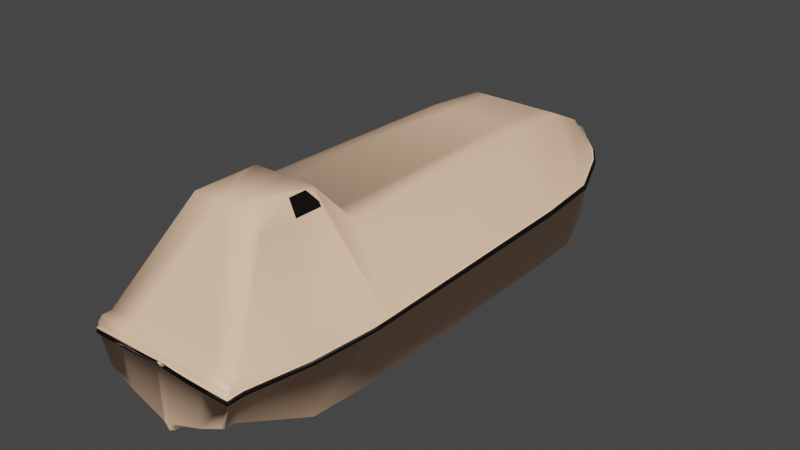 # Source: DropBoat.blend  (saved by Blender 3.4.6; exported with 4.5.12 LTS)
import bpy
from mathutils import Matrix  # noqa: F401  (used for matrix-valued properties, if any)

bpy.ops.wm.read_factory_settings(use_empty=True)
scene = bpy.context.scene
scene.name = 'Scene'

# ---- collections
col_collection = bpy.data.collections.new('Collection'); scene.collection.children.link(col_collection)

# ---- materials (node trees are filled in below, after node groups)
mat_boatcolor = bpy.data.materials.new('BoatColor')
mat_boatcolor.use_transparent_shadow = False
mat_boatbumperrubber = bpy.data.materials.new('BoatBumperRubber')
mat_boatbumperrubber.use_transparent_shadow = False
mat_boatwindow = bpy.data.materials.new('BoatWindow')
mat_boatwindow.use_transparent_shadow = False

# ---- material node trees
mat_boatcolor.use_nodes = True; mat_boatcolor.node_tree.nodes.clear()
_N = mat_boatcolor.node_tree.nodes; _L = mat_boatcolor.node_tree.links
n0 = _N.new('ShaderNodeBsdfPrincipled'); n0.name = 'Principled BSDF'; n0.location = (10, 300)
n0.distribution = 'GGX'
n0.subsurface_method = 'RANDOM_WALK_SKIN'
n0.inputs[0].default_value = (1.0, 0.6395, 0.424, 1.0)
n0.inputs[3].default_value = 1.45
n0.inputs[27].default_value = (0.0, 0.0, 0.0, 1.0)
n0.inputs[28].default_value = 1.0
n1 = _N.new('ShaderNodeOutputMaterial'); n1.name = 'Material Output'; n1.location = (300, 300)
_L.new(n0.outputs[0], n1.inputs[0])
n1.is_active_output = True
mat_boatbumperrubber.use_nodes = True; mat_boatbumperrubber.node_tree.nodes.clear()
_N = mat_boatbumperrubber.node_tree.nodes; _L = mat_boatbumperrubber.node_tree.links
n0 = _N.new('ShaderNodeBsdfPrincipled'); n0.name = 'Principled BSDF'; n0.location = (10, 300)
n0.distribution = 'GGX'
n0.subsurface_method = 'RANDOM_WALK_SKIN'
n0.inputs[0].default_value = (0.0, 0.0, 0.0, 1.0)
n0.inputs[3].default_value = 1.45
n0.inputs[27].default_value = (0.0, 0.0, 0.0, 1.0)
n0.inputs[28].default_value = 1.0
n1 = _N.new('ShaderNodeOutputMaterial'); n1.name = 'Material Output'; n1.location = (300, 300)
_L.new(n0.outputs[0], n1.inputs[0])
n1.is_active_output = True
mat_boatwindow.use_nodes = True; mat_boatwindow.node_tree.nodes.clear()
_N = mat_boatwindow.node_tree.nodes; _L = mat_boatwindow.node_tree.links
n0 = _N.new('ShaderNodeBsdfPrincipled'); n0.name = 'Principled BSDF'; n0.location = (10, 300)
n0.distribution = 'GGX'
n0.subsurface_method = 'RANDOM_WALK_SKIN'
n0.inputs[3].default_value = 1.45
n0.inputs[18].default_value = 1.0
n0.inputs[19].default_value = 0.25
n0.inputs[27].default_value = (0.0, 0.0, 0.0, 1.0)
n0.inputs[28].default_value = 1.0
n1 = _N.new('ShaderNodeOutputMaterial'); n1.name = 'Material Output'; n1.location = (300, 300)
_L.new(n0.outputs[0], n1.inputs[0])
n1.is_active_output = True

# ---- world
world_world = bpy.data.worlds.new('World'); scene.world = world_world
world_world.use_nodes = True; world_world.node_tree.nodes.clear()
_N = world_world.node_tree.nodes; _L = world_world.node_tree.links
n0 = _N.new('ShaderNodeOutputWorld'); n0.name = 'World Output'; n0.location = (300, 300)
n1 = _N.new('ShaderNodeBackground'); n1.name = 'Background'; n1.location = (10, 300)
n1.inputs[0].default_value = (0.05088, 0.05088, 0.05088, 1.0)
_L.new(n1.outputs[0], n0.inputs[0])
n0.is_active_output = True
world_world.color = (0.05088, 0.05088, 0.05088)
world_world.use_sun_shadow = False
world_world.sun_shadow_jitter_overblur = 0.0

# ---- meshes
me_cube_001 = bpy.data.meshes.new('Cube.001')
me_cube_001.from_pydata([(-0.7046, -1.074, -0.6646), (-0.5229, -1.074, 0.5422), (-0.6752, 1.02, -0.6646), (-0.4434, 1.02, 0.5464), (-0.7966, -1.074, -0.119), (-0.7672, 1.02, -0.08936), (-0.6443, 1.596, -0.6646), (-0.4082, 1.596, 0.5083), (-0.7363, 1.596, -0.06817), (-0.4554, 2.08, -0.6476), (-0.3549, 2.037, 0.3006), (-0.5474, 2.067, -0.03849), (-0.3426, 2.142, -0.6406), (-0.2897, 2.202, 0.1852), (-0.4346, 2.238, -0.02461), (-0.7672, 1.02, -0.1458), (-0.7966, -1.074, -0.1607), (-0.7363, 1.596, -0.1263), (-0.5474, 2.068, -0.0977), (-0.4033, -2.403, -0.0343), (-0.4346, 2.232, -0.07757), (-0.338, -2.442, -0.4981), (-0.2371, 2.354, -0.5086), (-0.2234, 2.416, 0.07875), (-0.338, -2.32, -0.53), (-0.5353, -1.797, -0.6846), (-0.299, 2.374, -0.01015), (-0.5353, -1.233, -0.7753), (-0.299, 2.377, -0.06651), (-0.1163, 2.479, -0.06651), (-0.7046, -1.233, -0.6646), (-0.2808, -1.233, 0.7998), (-0.1163, 2.476, -0.01015), (-0.1039, 2.416, 0.07875), (-0.7966, -1.233, -0.119), (-0.1564, 2.249, 0.1852), (-0.2011, 2.037, 0.3006), (-0.7966, -1.233, -0.1607), (-0.7547, -1.797, -0.5738), (-0.2808, -1.797, 0.7998), (-0.2768, 1.596, 0.5083), (-0.5353, -1.074, -0.7753), (-0.7495, -1.797, -0.119), (-0.2767, 1.02, 0.5464), (-0.338, -2.403, -0.53), (-0.7495, -1.797, -0.1607), (-0.5575, -2.32, -0.4193), (-0.6494, -2.32, -0.0343), (-0.4033, -2.442, -0.1607), (-0.4033, -2.442, -0.119), (-0.6494, -2.32, -0.119), (-0.4033, -2.442, -0.07601), (-0.4033, -2.32, -0.0343), (-0.6494, -2.32, -0.1607), (-0.5575, -2.442, -0.3874), (-0.6494, -2.442, -0.07601), (-0.03463, -1.797, 0.7998), (-0.03463, -1.233, 0.7998), (-0.6494, -2.442, -0.119), (-0.1087, 2.354, -0.6193), (-0.236, 2.189, -0.7513), (-0.6494, -2.442, -0.1607), (-0.236, 2.08, -0.7584), (-0.4204, 1.596, -0.7753), (-0.2767, -1.074, 0.5422), (-0.6494, -2.403, -0.0343), (-0.4558, 1.02, -0.7753), (-0.5575, -2.403, -0.4193), (-0.6494, -2.403, -0.1607), (-0.6494, -2.403, -0.119), (0.0, 1.02, -0.898), (0.0, 1.02, 0.5464), (0.0, -1.074, -0.898), (0.0, -1.074, 0.5422), (0.0, 1.596, -0.898), (0.0, 1.596, 0.5083), (0.0, 2.08, -0.881), (0.0, 2.037, 0.3006), (0.0, 2.189, -0.874), (0.0, 2.249, 0.1852), (0.0, 2.354, -0.742), (0.0, 2.416, 0.07875), (0.0, 2.476, -0.01015), (0.0, 2.479, -0.06651), (0.0, -1.233, -0.898), (0.0, -1.233, 0.7998), (0.0, -1.797, -0.8072), (0.0, -1.797, 0.7998), (0.0, -2.32, -0.6527), (0.0, -2.32, -0.0343), (0.0, -2.442, -0.6208), (0.0, -2.442, -0.07601), (0.0, -2.442, -0.119), (0.0, -2.442, -0.1607), (0.0, -2.403, -0.6527), (0.0, -2.403, -0.0343), (-0.812, -1.072, -0.1607), (-0.8319, -1.069, -0.1418), (-0.812, -1.072, -0.119), (-0.8319, -1.069, -0.1378), (-0.8319, -1.228, -0.1378), (-0.8122, -1.231, -0.119), (-0.7824, 1.022, -0.08932), (-0.8024, 1.024, -0.1082), (-0.7511, 1.598, -0.06812), (-0.7715, 1.601, -0.08697), (-0.5618, 2.069, -0.03845), (-0.5826, 2.072, -0.05728), (-0.4483, 2.24, -0.02457), (-0.4698, 2.241, -0.04351), (-0.7824, 1.022, -0.1457), (-0.8024, 1.024, -0.1268), (-0.7511, 1.598, -0.1263), (-0.7715, 1.601, -0.1073), (-0.5826, 2.072, -0.07874), (-0.5618, 2.07, -0.09766), (-0.4698, 2.239, -0.05844), (-0.4484, 2.234, -0.07753), (-0.8122, -1.231, -0.1607), (-0.8319, -1.228, -0.1418), (-0.3121, 2.376, -0.01011), (-0.3343, 2.38, -0.02894), (-0.3343, 2.38, -0.04747), (-0.3122, 2.378, -0.06647), (-0.4385, -2.438, -0.1378), (-0.2936, -2.457, -0.1194), (-0.2936, -2.457, -0.1611), (-0.4385, -2.438, -0.1418), (-0.7652, -1.795, -0.1607), (-0.7848, -1.793, -0.1418), (-0.1516, 2.482, -0.02894), (-0.1286, 2.478, -0.01012), (-0.1516, 2.482, -0.04747), (-0.1287, 2.48, -0.06648), (-0.7848, -1.793, -0.1378), (-0.7652, -1.795, -0.119), (-0.6652, -2.318, -0.1607), (-0.6847, -2.315, -0.1418), (-0.6847, -2.315, -0.1378), (-0.6652, -2.318, -0.119), (-0.6847, -2.438, -0.1418), (-0.6653, -2.457, -0.1609), (-0.6652, -2.457, -0.1192), (-0.6847, -2.438, -0.1378), (-0.03523, -2.438, -0.1418), (0.0, -2.442, -0.1607), (-0.6652, -2.401, -0.1607), (-0.6847, -2.399, -0.1418), (-0.6847, -2.399, -0.1378), (-0.6652, -2.401, -0.119), (-0.03523, 2.482, -0.02894), (-0.007597, 2.477, -0.01013), (-0.007656, 2.48, -0.06649), (-0.03523, 2.482, -0.04748), (0.0, -2.442, -0.119), (-0.03523, -2.438, -0.1378), (-0.3401, -1.249, 0.6787), (-0.3381, -1.797, 0.666), (-0.2889, -1.455, 0.7852), (-0.337, -1.458, 0.6794), (-0.3312, -1.249, 0.6967), (-0.2887, -1.32, 0.7851), (-0.3459, -1.233, 0.664), (-0.3426, -1.474, 0.6649), (-0.2808, -1.471, 0.7998), (-0.3279, -1.233, 0.7015), (-0.2808, -1.312, 0.7998), (-0.04265, -2.442, -0.07601), (-0.03575, -2.403, -0.6397), (-0.04265, -2.32, -0.0343), (-0.04265, -2.442, -0.1607), (-0.003662, -1.233, 0.7998), (-0.02496, 2.189, -0.861), (-0.02496, 2.08, -0.8681), (-0.04447, 1.596, -0.885), (-0.02926, -1.074, 0.5422), (-0.02926, 1.02, 0.5464), (-0.05661, -1.074, -0.885), (-0.02928, 1.596, 0.5083), (-0.02127, 2.037, 0.3006), (-0.01654, 2.249, 0.1852), (-0.01099, 2.416, 0.07875), (-0.0123, 2.476, -0.01015), (-0.0123, 2.479, -0.06651), (-0.05661, -1.233, -0.885), (-0.05661, -1.797, -0.7942), (-0.03575, -2.32, -0.6397), (-0.03575, -2.442, -0.6078), (-0.04265, -2.442, -0.119), (-0.003662, -1.797, 0.7998), (-0.01149, 2.354, -0.729), (-0.0482, 1.02, -0.885), (-0.04265, -2.403, -0.0343), (-0.07788, -2.438, -0.1418), (-0.03105, -2.444, -0.1608), (-0.0204, 2.477, -0.01013), (-0.04753, 2.482, -0.02894), (-0.04753, 2.482, -0.04748), (-0.02046, 2.48, -0.06649), (-0.03105, -2.444, -0.1191), (-0.07788, -2.438, -0.1378), (-0.02, -1.064, -0.9496), (0.00127, -1.064, -0.9626), (-0.003349, 2.489, -0.1311), (0.001273, 2.489, -0.1311), (-0.02, -1.223, -0.9496), (0.00127, -1.223, -0.9626), (-0.02, -1.787, -0.8589), (0.00127, -1.787, -0.8719), (-0.01216, -2.31, -0.7043), (0.001269, -2.31, -0.7173), (-0.01216, -2.432, -0.6724), (0.001269, -2.432, -0.6854), (0.001269, -2.393, -0.7173), (0.001274, 2.365, -0.8066), (0.001273, 2.199, -0.9386), (0.001273, 2.09, -0.9457), (0.001273, 1.606, -0.9626), (0.001272, 1.03, -0.9626), (-0.01658, 2.493, -0.1121), (-0.01196, 2.493, -0.1121), (-0.001603, 2.49, -0.1311), (-0.01216, -2.393, -0.7043), (-0.008102, 2.199, -0.9256), (-0.008102, 2.09, -0.9327), (-0.01543, 1.606, -0.9496), (-0.003044, 2.365, -0.7936), (-0.01684, 1.03, -0.9496), (-0.006412, 2.49, -0.1311)], [], [(4, 1, 3, 5), (66, 2, 6, 63), (43, 3, 1, 64), (1, 4, 34, 162, 165, 31), (20, 18, 115, 117), (63, 6, 9, 62), (5, 3, 7, 8), (4, 5, 102, 98), (113, 105, 107, 114), (8, 7, 10, 11), (82, 83, 152, 153, 150, 151), (14, 13, 23, 26), (62, 9, 12, 60), (11, 10, 13, 14), (60, 12, 22, 59), (6, 17, 18, 9), (9, 18, 20, 12), (2, 15, 17, 6), (0, 16, 15, 2), (122, 121, 130, 132), (176, 43, 64, 175), (174, 63, 62, 173), (191, 66, 63, 174), (12, 20, 28, 22), (148, 147, 140, 143), (172, 60, 59, 190), (138, 137, 147, 148), (37, 30, 38, 45), (16, 0, 30, 37), (64, 1, 31, 57), (45, 38, 46, 53), (192, 19, 51, 167), (56, 39, 47, 52), (31, 165, 166), (171, 57, 56, 189), (175, 64, 57, 171), (57, 31, 166, 164, 39, 56), (173, 62, 60, 172), (19, 65, 55, 51), (10, 36, 35, 13), (2, 66, 41, 0), (188, 167, 51, 49), (39, 157, 42, 50, 47), (169, 52, 19, 192), (50, 42, 135, 139), (49, 51, 55, 58), (197, 196, 150, 153), (21, 48, 61, 54), (22, 28, 29, 59), (68, 67, 54, 61), (53, 68, 146, 136), (26, 23, 33, 32), (65, 69, 58, 55), (47, 50, 69, 65), (67, 44, 21, 54), (111, 103, 105, 113), (53, 46, 67, 68), (46, 24, 44, 67), (13, 35, 33, 23), (38, 25, 24, 46), (52, 47, 65, 19), (30, 27, 25, 38), (76, 74, 217, 216), (90, 187, 211, 212), (134, 129, 137, 138), (0, 41, 27, 30), (7, 40, 36, 10), (86, 88, 210, 208), (3, 43, 40, 7), (189, 56, 52, 169), (187, 170, 48, 21), (177, 191, 227, 201), (180, 79, 81, 181), (152, 83, 204, 221), (45, 53, 136, 128), (182, 181, 81, 82), (178, 75, 77, 179), (179, 77, 79, 180), (176, 71, 75, 178), (184, 177, 201, 205), (168, 186, 209, 222), (15, 16, 96, 110), (8, 11, 106, 104), (116, 109, 121, 122), (11, 14, 108, 106), (16, 37, 118, 96), (14, 26, 120, 108), (42, 34, 101, 135), (182, 82, 151, 195), (61, 48, 126, 141), (188, 49, 125, 199), (68, 61, 141, 146), (69, 50, 139, 149), (26, 32, 131, 120), (183, 29, 133, 198), (127, 124, 143, 140), (5, 8, 104, 102), (100, 119, 129, 134), (28, 20, 117, 123), (29, 28, 123, 133), (193, 200, 124, 127), (18, 17, 112, 115), (34, 4, 98, 101), (17, 15, 110, 112), (49, 58, 142, 125), (97, 99, 103, 111), (114, 107, 109, 116), (58, 69, 149, 142), (37, 45, 128, 118), (170, 93, 145, 194), (93, 92, 154, 155, 144, 145), (101, 98, 99, 100), (98, 102, 103, 99), (105, 103, 102, 104), (107, 105, 104, 106), (106, 108, 109, 107), (113, 114, 115, 112), (114, 116, 117, 115), (111, 113, 112, 110), (97, 111, 110, 96), (96, 118, 119, 97), (121, 109, 108, 120), (116, 122, 123, 117), (129, 119, 118, 128), (135, 101, 100, 134), (137, 129, 128, 136), (139, 135, 134, 138), (125, 142, 143, 124), (127, 140, 141, 126), (193, 127, 126, 194), (147, 137, 136, 146), (149, 139, 138, 148), (122, 132, 133, 123), (140, 147, 146, 141), (142, 149, 148, 143), (195, 151, 150, 196), (78, 76, 216, 215), (120, 131, 130, 121), (199, 125, 124, 200), (99, 97, 119, 100), (157, 163, 162, 34, 42), (164, 163, 157, 39), (161, 160, 156, 159, 158), (159, 156, 162, 163), (158, 159, 163, 164), (156, 160, 165, 162), (161, 158, 164, 166), (160, 161, 166, 165), (154, 199, 200, 155), (132, 197, 198, 133), (131, 195, 196, 130), (144, 193, 194, 145), (48, 170, 194, 126), (144, 155, 200, 193), (187, 168, 222, 211), (92, 188, 199, 154), (32, 182, 195, 131), (41, 177, 184, 27), (66, 191, 177, 41), (43, 176, 178, 40), (36, 179, 180, 35), (40, 178, 179, 36), (32, 33, 181, 182), (59, 29, 183, 190), (35, 180, 181, 33), (27, 184, 185, 25), (90, 93, 170, 187), (87, 189, 169, 89), (25, 185, 186, 24), (44, 168, 187, 21), (24, 186, 168, 44), (132, 130, 196, 197), (89, 169, 192, 95), (92, 91, 167, 188), (80, 78, 215, 214), (73, 175, 171, 85), (85, 171, 189, 87), (95, 192, 167, 91), (186, 185, 207, 209), (94, 90, 212, 213), (183, 198, 228, 203), (71, 176, 175, 73), (209, 210, 213, 222), (222, 213, 212, 211), (207, 208, 210, 209), (205, 206, 208, 207), (226, 203, 204, 214), (227, 218, 202, 201), (201, 202, 206, 205), (219, 220, 221, 228), (204, 203, 228, 221), (216, 224, 223, 215), (215, 223, 226, 214), (218, 227, 225, 217), (217, 225, 224, 216), (173, 172, 223, 224), (70, 72, 202, 218), (198, 197, 219, 228), (197, 153, 220, 219), (190, 183, 203, 226), (72, 84, 206, 202), (84, 86, 208, 206), (153, 152, 221, 220), (74, 70, 218, 217), (172, 190, 226, 223), (185, 184, 205, 207), (83, 80, 214, 204), (191, 174, 225, 227), (174, 173, 224, 225), (88, 94, 213, 210)])
me_cube_001.polygons.foreach_set('use_smooth', [True] * 210)
me_cube_001.polygons.foreach_set('material_index', [0, 0, 0, 0, 0, 0, 0, 0, 1, 0, 1, 0, 0, 0, 0, 0, 0, 0, 0, 1, 0, 0, 0, 0, 1, 0, 1, 0, 0, 0, 0, 0, 0, 0, 0, 0, 0, 0, 0, 0, 0, 0, 0, 0, 0, 0, 1, 0, 0, 0, 0, 0, 0, 0, 0, 1, 0, 0, 0, 0, 0, 0, 0, 0, 1, 0, 0, 0, 0, 0, 0, 0, 0, 1, 0, 0, 0, 0, 0, 0, 0, 0, 0, 1, 0, 0, 0, 0, 0, 0, 0, 0, 0, 0, 0, 1, 0, 1, 0, 0, 1, 0, 0, 0, 0, 1, 1, 0, 0, 0, 0, 1, 1, 1, 1, 1, 1, 1, 1, 1, 1, 1, 1, 1, 1, 1, 1, 1, 1, 1, 1, 1, 1, 1, 1, 1, 0, 1, 1, 1, 0, 0, 2, 1, 1, 1, 1, 1, 1, 1, 1, 1, 0, 1, 0, 0, 0, 0, 0, 0, 0, 0, 0, 0, 0, 0, 0, 0, 0, 0, 0, 1, 0, 0, 0, 0, 0, 0, 0, 0, 0, 0, 0, 0, 0, 0, 0, 0, 0, 1, 0, 0, 0, 0, 0, 0, 0, 1, 1, 0, 0, 0, 1, 0, 0, 0, 0, 0, 0, 0])
_uv = me_cube_001.uv_layers.new(name='UVMap')
_uv.uv.foreach_set('vector', [0.4888, 0.0, 0.625, 0.0, 0.625, 0.25, 0.4888, 0.25, 0.1613, 0.5, 0.125, 0.5, 0.125, 0.5, 0.1613, 0.5, 0.8387, 0.5, 0.875, 0.5, 0.875, 0.75, 0.8387, 0.75, 0.625, 0.0, 0.4888, 0.0, 0.4888, 0.0, 0.6049, 0.0, 0.6104, 0.0, 0.625, 0.0, 0.4795, 0.25, 0.4795, 0.25, 0.4795, 0.25, 0.4795, 0.25, 0.1613, 0.5, 0.125, 0.5, 0.125, 0.5, 0.1613, 0.5, 0.4888, 0.25, 0.625, 0.25, 0.625, 0.25, 0.4888, 0.25, 0.4888, 0.0, 0.4888, 0.25, 0.4888, 0.25, 0.4888, 0.0, 0.4825, 0.25, 0.4858, 0.25, 0.4858, 0.25, 0.4825, 0.25, 0.4888, 0.25, 0.625, 0.25, 0.625, 0.25, 0.4888, 0.25, 0.0, 0.0, 0.0, 0.0, 0.0, 0.0, 0.0, 0.0, 0.0, 0.0, 0.0, 0.0, 0.4888, 0.25, 0.625, 0.25, 0.625, 0.25, 0.4888, 0.25, 0.1613, 0.5, 0.125, 0.5, 0.125, 0.5, 0.1613, 0.5, 0.4888, 0.25, 0.625, 0.25, 0.625, 0.25, 0.4888, 0.25, 0.1613, 0.5, 0.125, 0.5, 0.125, 0.5, 0.1613, 0.5, 0.375, 0.25, 0.4795, 0.25, 0.4795, 0.25, 0.375, 0.25, 0.375, 0.25, 0.4795, 0.25, 0.4795, 0.25, 0.375, 0.25, 0.375, 0.25, 0.4795, 0.25, 0.4795, 0.25, 0.375, 0.25, 0.375, 0.0, 0.4795, 0.0, 0.4795, 0.25, 0.375, 0.25, 0.4826, 0.25, 0.4857, 0.25, 0.4857, 0.2863, 0.4826, 0.2863, 0.7594, 0.5, 0.8387, 0.5, 0.8387, 0.75, 0.7594, 0.75, 0.2406, 0.5, 0.1613, 0.5, 0.1613, 0.5, 0.2406, 0.5, 0.2406, 0.5, 0.1613, 0.5, 0.1613, 0.5, 0.2406, 0.5, 0.375, 0.25, 0.4795, 0.25, 0.4795, 0.25, 0.375, 0.25, 0.4846, 0.0, 0.4837, 0.0, 0.4837, 0.0, 0.4846, 0.0, 0.2406, 0.5, 0.1613, 0.5, 0.1613, 0.5, 0.2406, 0.5, 0.4846, 0.0, 0.4837, 0.0, 0.4837, 0.0, 0.4846, 0.0, 0.4795, 0.0, 0.375, 0.0, 0.375, 0.0, 0.4795, 0.0, 0.4795, 0.0, 0.375, 0.0, 0.375, 0.0, 0.4795, 0.0, 0.8387, 0.75, 0.875, 0.75, 0.875, 0.75, 0.8387, 0.75, 0.4795, 0.0, 0.375, 0.0, 0.375, 0.0, 0.4795, 0.0, 0.7594, 0.75, 0.8387, 0.75, 0.8387, 0.75, 0.7594, 0.75, 0.8387, 0.75, 0.875, 0.75, 0.875, 0.75, 0.8387, 0.75, 0.625, 0.0, 0.6104, 0.0, 0.625, 0.0, 0.7594, 0.75, 0.8387, 0.75, 0.8387, 0.75, 0.7594, 0.75, 0.7594, 0.75, 0.8387, 0.75, 0.8387, 0.75, 0.7594, 0.75, 0.8387, 0.75, 0.875, 0.75, 0.875, 0.75, 0.875, 0.75, 0.875, 0.75, 0.8387, 0.75, 0.2406, 0.5, 0.1613, 0.5, 0.1613, 0.5, 0.2406, 0.5, 0.8387, 0.75, 0.875, 0.75, 0.875, 0.75, 0.8387, 0.75, 0.875, 0.5, 0.8387, 0.5, 0.8387, 0.5, 0.875, 0.5, 0.125, 0.5, 0.1613, 0.5, 0.1613, 0.75, 0.125, 0.75, 0.4888, 0.8844, 0.625, 0.8844, 0.625, 0.9637, 0.4888, 0.9637, 0.625, 0.0, 0.6052, 0.0, 0.4888, 0.0, 0.4888, 0.0, 0.625, 0.0, 0.7594, 0.75, 0.8387, 0.75, 0.8387, 0.75, 0.7594, 0.75, 0.4888, 0.0, 0.4888, 0.0, 0.4888, 0.0, 0.4888, 0.0, 0.4888, 0.9637, 0.625, 0.9637, 0.625, 1.0, 0.4888, 1.0, 0.4826, 0.3656, 0.4857, 0.3656, 0.4857, 0.375, 0.4826, 0.375, 0.375, 0.9637, 0.4795, 0.9637, 0.4795, 1.0, 0.375, 1.0, 0.375, 0.25, 0.4795, 0.25, 0.4795, 0.2863, 0.375, 0.2863, 0.4795, 0.0, 0.375, 0.0, 0.375, 0.0, 0.4795, 0.0, 0.4795, 0.0, 0.4795, 0.0, 0.4795, 0.0, 0.4795, 0.0, 0.4888, 0.25, 0.625, 0.25, 0.625, 0.2863, 0.4888, 0.2863, 0.625, 0.0, 0.4888, 0.0, 0.4888, 0.0, 0.625, 0.0, 0.625, 0.0, 0.4888, 0.0, 0.4888, 0.0, 0.625, 0.0, 0.125, 0.75, 0.1613, 0.75, 0.1613, 0.75, 0.125, 0.75, 0.4826, 0.25, 0.4857, 0.25, 0.4858, 0.25, 0.4825, 0.25, 0.4795, 0.0, 0.375, 0.0, 0.375, 0.0, 0.4795, 0.0, 0.125, 0.75, 0.1613, 0.75, 0.1613, 0.75, 0.125, 0.75, 0.875, 0.5, 0.8387, 0.5, 0.8387, 0.5, 0.875, 0.5, 0.125, 0.75, 0.1613, 0.75, 0.1613, 0.75, 0.125, 0.75, 0.8387, 0.75, 0.875, 0.75, 0.875, 0.75, 0.8387, 0.75, 0.125, 0.75, 0.1613, 0.75, 0.1613, 0.75, 0.125, 0.75, 0.0, 0.0, 0.0, 0.0, 0.0, 0.0, 0.0, 0.0, 0.375, 0.875, 0.375, 0.8844, 0.375, 0.8844, 0.375, 0.875, 0.4846, 0.0, 0.4837, 0.0, 0.4837, 0.0, 0.4846, 0.0, 0.125, 0.75, 0.1613, 0.75, 0.1613, 0.75, 0.125, 0.75, 0.875, 0.5, 0.8387, 0.5, 0.8387, 0.5, 0.875, 0.5, 0.0, 0.0, 0.0, 0.0, 0.0, 0.0, 0.0, 0.0, 0.875, 0.5, 0.8387, 0.5, 0.8387, 0.5, 0.875, 0.5, 0.7594, 0.75, 0.8387, 0.75, 0.8387, 0.75, 0.7594, 0.75, 0.375, 0.8844, 0.4795, 0.8844, 0.4795, 0.9637, 0.375, 0.9637, 0.2406, 0.75, 0.2406, 0.5, 0.2406, 0.5, 0.2406, 0.75, 0.7594, 0.5, 0.75, 0.5, 0.75, 0.5, 0.7594, 0.5, 0.0, 0.0, 0.0, 0.0, 0.0, 0.0, 0.0, 0.0, 0.4795, 0.0, 0.4795, 0.0, 0.4795, 0.0, 0.4795, 0.0, 0.4888, 0.3656, 0.625, 0.3656, 0.625, 0.375, 0.4888, 0.375, 0.7594, 0.5, 0.75, 0.5, 0.75, 0.5, 0.7594, 0.5, 0.7594, 0.5, 0.75, 0.5, 0.75, 0.5, 0.7594, 0.5, 0.7594, 0.5, 0.75, 0.5, 0.75, 0.5, 0.7594, 0.5, 0.2406, 0.75, 0.2406, 0.75, 0.2406, 0.75, 0.2406, 0.75, 0.2406, 0.75, 0.2406, 0.75, 0.2406, 0.75, 0.2406, 0.75, 0.4795, 0.25, 0.4795, 0.0, 0.4795, 0.0, 0.4795, 0.25, 0.4888, 0.25, 0.4888, 0.25, 0.4888, 0.25, 0.4888, 0.25, 0.4828, 0.25, 0.4855, 0.25, 0.4857, 0.25, 0.4826, 0.25, 0.4888, 0.25, 0.4888, 0.25, 0.4888, 0.25, 0.4888, 0.25, 0.4795, 0.0, 0.4795, 0.0, 0.4795, 0.0, 0.4795, 0.0, 0.4888, 0.25, 0.4888, 0.25, 0.4888, 0.25, 0.4888, 0.25, 0.4888, 0.0, 0.4888, 0.0, 0.4888, 0.0, 0.4888, 0.0, 0.4888, 0.3656, 0.4888, 0.375, 0.4888, 0.375, 0.4888, 0.3656, 0.4795, 1.0, 0.4795, 0.9637, 0.4795, 0.9637, 0.4795, 1.019, 0.4888, 0.8844, 0.4888, 0.9637, 0.4888, 0.9637, 0.4888, 0.8844, 0.4795, 0.0, 0.4795, 0.0, 0.4795, 0.0, 0.4795, 0.0, 0.4888, 0.0, 0.4888, 0.0, 0.4888, 0.0, 0.4888, 0.0, 0.4888, 0.25, 0.4888, 0.2863, 0.4888, 0.2863, 0.4888, 0.25, 0.4795, 0.3656, 0.4795, 0.2863, 0.4795, 0.2863, 0.4795, 0.3656, 0.4837, 0.9637, 0.4846, 0.9637, 0.4846, 1.0, 0.4837, 1.0, 0.4888, 0.25, 0.4888, 0.25, 0.4888, 0.25, 0.4888, 0.25, 0.4846, 0.0, 0.4837, 0.0, 0.4837, 0.0, 0.4846, 0.0, 0.4795, 0.25, 0.4795, 0.25, 0.4795, 0.25, 0.4795, 0.25, 0.4795, 0.2863, 0.4795, 0.25, 0.4795, 0.25, 0.4795, 0.2863, 0.4837, 0.8844, 0.4846, 0.8844, 0.4846, 0.9637, 0.4837, 0.9637, 0.4795, 0.25, 0.4795, 0.25, 0.4795, 0.25, 0.4795, 0.25, 0.4888, 0.0, 0.4888, 0.0, 0.4888, 0.0, 0.4888, 0.0, 0.4795, 0.25, 0.4795, 0.25, 0.4795, 0.25, 0.4795, 0.25, 0.4888, 0.9637, 0.4888, 1.0, 0.4888, 1.019, 0.4888, 0.9637, 0.4837, 0.0, 0.4846, 0.0, 0.4857, 0.25, 0.4826, 0.25, 0.4825, 0.25, 0.4858, 0.25, 0.4855, 0.25, 0.4828, 0.25, 0.4888, 0.0, 0.4888, 0.0, 0.4888, 0.0, 0.4888, 0.0, 0.4795, 0.0, 0.4795, 0.0, 0.4795, 0.0, 0.4795, 0.0, 0.4795, 0.8844, 0.4795, 0.875, 0.4795, 0.875, 0.4795, 0.8844, 0.0, 0.0, 0.0, 0.0, 0.0, 0.0, 0.0, 0.0, 0.0, 0.0, 0.0, 0.0, 0.4888, 0.0, 0.4888, 0.0, 0.4846, 0.0, 0.4846, 0.0, 0.4888, 0.0, 0.4888, 0.25, 0.4857, 0.25, 0.4846, 0.0, 0.4858, 0.25, 0.4857, 0.25, 0.4888, 0.25, 0.4888, 0.25, 0.4858, 0.25, 0.4858, 0.25, 0.4888, 0.25, 0.4888, 0.25, 0.4888, 0.25, 0.4888, 0.25, 0.4855, 0.25, 0.4858, 0.25, 0.4825, 0.25, 0.4825, 0.25, 0.4795, 0.25, 0.4795, 0.25, 0.4825, 0.25, 0.4828, 0.25, 0.4795, 0.25, 0.4795, 0.25, 0.4826, 0.25, 0.4825, 0.25, 0.4795, 0.25, 0.4795, 0.25, 0.4837, 0.0, 0.4826, 0.25, 0.4795, 0.25, 0.4795, 0.0, 0.4795, 0.0, 0.4795, 0.0, 0.4837, 0.0, 0.4837, 0.0, 0.4857, 0.25, 0.4855, 0.25, 0.4888, 0.25, 0.4888, 0.25, 0.4828, 0.25, 0.4826, 0.25, 0.4795, 0.25, 0.4795, 0.25, 0.4837, 0.0, 0.4837, 0.0, 0.4795, 0.0, 0.4795, 0.0, 0.4888, 0.0, 0.4888, 0.0, 0.4846, 0.0, 0.4846, 0.0, 0.4837, 0.0, 0.4837, 0.0, 0.4795, 0.0, 0.4795, 0.0, 0.4888, 0.0, 0.4888, 0.0, 0.4846, 0.0, 0.4846, 0.0, 0.4888, 0.9637, 0.4888, 1.019, 0.4846, 1.0, 0.4846, 0.9637, 0.4837, 0.9637, 0.4837, 1.0, 0.4795, 1.019, 0.4795, 0.9637, 0.4837, 0.8844, 0.4837, 0.9637, 0.4795, 0.9637, 0.4795, 0.8844, 0.4837, 0.0, 0.4837, 0.0, 0.4795, 0.0, 0.4795, 0.0, 0.4888, 0.0, 0.4888, 0.0, 0.4846, 0.0, 0.4846, 0.0, 0.4826, 0.25, 0.4826, 0.2863, 0.4795, 0.2863, 0.4795, 0.25, 0.4837, 0.0, 0.4837, 0.0, 0.4795, 0.0, 0.4795, 0.0, 0.4888, 0.0, 0.4888, 0.0, 0.4846, 0.0, 0.4846, 0.0, 0.4888, 0.3656, 0.4888, 0.375, 0.4857, 0.375, 0.4857, 0.3656, 0.0, 0.0, 0.0, 0.0, 0.0, 0.0, 0.0, 0.0, 0.4888, 0.25, 0.4888, 0.2863, 0.4857, 0.2863, 0.4857, 0.25, 0.4888, 0.8844, 0.4888, 0.9637, 0.4846, 0.9637, 0.4846, 0.8844, 0.4846, 0.0, 0.4837, 0.0, 0.4837, 0.0, 0.4846, 0.0, 0.6052, 0.0, 0.605, 0.0, 0.6049, 0.0, 0.4888, 0.0, 0.4888, 0.0, 0.625, 0.0, 0.605, 0.0, 0.6052, 0.0, 0.625, 0.0, 0.6228, 0.0, 0.6097, 0.0, 0.6071, 0.0, 0.6072, 0.0, 0.6228, 0.0, 0.6072, 0.0, 0.6071, 0.0, 0.6049, 0.0, 0.605, 0.0, 0.6228, 0.0, 0.6072, 0.0, 0.605, 0.0, 0.625, 0.0, 0.6071, 0.0, 0.6097, 0.0, 0.6104, 0.0, 0.6049, 0.0, 0.6228, 0.0, 0.6228, 0.0, 0.625, 0.0, 0.625, 0.0, 0.6097, 0.0, 0.6228, 0.0, 0.625, 0.0, 0.6104, 0.0, 0.4888, 0.875, 0.4888, 0.8844, 0.4846, 0.8844, 0.4846, 0.875, 0.4826, 0.2863, 0.4826, 0.3656, 0.4795, 0.3656, 0.4795, 0.2863, 0.4888, 0.2863, 0.4888, 0.3656, 0.4857, 0.3656, 0.4857, 0.2863, 0.4837, 0.875, 0.4837, 0.8844, 0.4795, 0.8844, 0.4795, 0.875, 0.4795, 0.9637, 0.4795, 0.8844, 0.4795, 0.8844, 0.4795, 0.9637, 0.4837, 0.875, 0.4846, 0.875, 0.4846, 0.8844, 0.4837, 0.8844, 0.2406, 0.75, 0.2406, 0.75, 0.2406, 0.75, 0.2406, 0.75, 0.4888, 0.875, 0.4888, 0.8844, 0.4888, 0.8844, 0.4888, 0.875, 0.4888, 0.2863, 0.4888, 0.3656, 0.4888, 0.3656, 0.4888, 0.2863, 0.1613, 0.75, 0.2406, 0.75, 0.2406, 0.75, 0.1613, 0.75, 0.1613, 0.5, 0.2406, 0.5, 0.2406, 0.75, 0.1613, 0.75, 0.8387, 0.5, 0.7594, 0.5, 0.7594, 0.5, 0.8387, 0.5, 0.8387, 0.5, 0.7594, 0.5, 0.7594, 0.5, 0.8387, 0.5, 0.8387, 0.5, 0.7594, 0.5, 0.7594, 0.5, 0.8387, 0.5, 0.4888, 0.2863, 0.625, 0.2863, 0.625, 0.3656, 0.4888, 0.3656, 0.375, 0.2863, 0.4795, 0.2863, 0.4795, 0.3656, 0.375, 0.3656, 0.8387, 0.5, 0.7594, 0.5, 0.7594, 0.5, 0.8387, 0.5, 0.1613, 0.75, 0.2406, 0.75, 0.2406, 0.75, 0.1613, 0.75, 0.375, 0.875, 0.4795, 0.875, 0.4795, 0.8844, 0.375, 0.8844, 0.75, 0.75, 0.7594, 0.75, 0.7594, 0.75, 0.75, 0.75, 0.1613, 0.75, 0.2406, 0.75, 0.2406, 0.75, 0.1613, 0.75, 0.1613, 0.75, 0.2406, 0.75, 0.2406, 0.75, 0.1613, 0.75, 0.1613, 0.75, 0.2406, 0.75, 0.2406, 0.75, 0.1613, 0.75, 0.4826, 0.2863, 0.4857, 0.2863, 0.4857, 0.3656, 0.4826, 0.3656, 0.75, 0.75, 0.7594, 0.75, 0.7594, 0.75, 0.75, 0.75, 0.4888, 0.875, 0.625, 0.875, 0.625, 0.8844, 0.4888, 0.8844, 0.0, 0.0, 0.0, 0.0, 0.0, 0.0, 0.0, 0.0, 0.75, 0.75, 0.7594, 0.75, 0.7594, 0.75, 0.75, 0.75, 0.75, 0.75, 0.7594, 0.75, 0.7594, 0.75, 0.75, 0.75, 0.75, 0.75, 0.7594, 0.75, 0.7594, 0.75, 0.75, 0.75, 0.2406, 0.75, 0.2406, 0.75, 0.2406, 0.75, 0.2406, 0.75, 0.0, 0.0, 0.0, 0.0, 0.0, 0.0, 0.0, 0.0, 0.4795, 0.3656, 0.4795, 0.3656, 0.4795, 0.3656, 0.4795, 0.3656, 0.75, 0.5, 0.7594, 0.5, 0.7594, 0.75, 0.75, 0.75, 0.2406, 0.75, 0.25, 0.75, 0.25, 0.75, 0.2406, 0.75, 0.2406, 0.75, 0.25, 0.75, 0.25, 0.75, 0.2406, 0.75, 0.2406, 0.75, 0.25, 0.75, 0.25, 0.75, 0.2406, 0.75, 0.2406, 0.75, 0.25, 0.75, 0.25, 0.75, 0.2406, 0.75, 0.375, 0.3656, 0.4795, 0.3656, 0.4795, 0.375, 0.375, 0.375, 0.2406, 0.5, 0.25, 0.5, 0.25, 0.75, 0.2406, 0.75, 0.2406, 0.75, 0.25, 0.75, 0.25, 0.75, 0.2406, 0.75, 0.4826, 0.3656, 0.4826, 0.375, 0.4795, 0.375, 0.4795, 0.3656, 0.4795, 0.375, 0.4795, 0.3656, 0.4795, 0.3656, 0.4795, 0.375, 0.25, 0.5, 0.2406, 0.5, 0.2406, 0.5, 0.25, 0.5, 0.25, 0.5, 0.2406, 0.5, 0.2406, 0.5, 0.25, 0.5, 0.25, 0.5, 0.2406, 0.5, 0.2406, 0.5, 0.25, 0.5, 0.25, 0.5, 0.2406, 0.5, 0.2406, 0.5, 0.25, 0.5, 0.2406, 0.5, 0.2406, 0.5, 0.2406, 0.5, 0.2406, 0.5, 0.0, 0.0, 0.0, 0.0, 0.0, 0.0, 0.0, 0.0, 0.4795, 0.3656, 0.4826, 0.3656, 0.4826, 0.3656, 0.4795, 0.3656, 0.4826, 0.3656, 0.4826, 0.375, 0.4826, 0.375, 0.4826, 0.3656, 0.375, 0.3656, 0.4795, 0.3656, 0.4795, 0.3656, 0.375, 0.3656, 0.0, 0.0, 0.0, 0.0, 0.0, 0.0, 0.0, 0.0, 0.0, 0.0, 0.0, 0.0, 0.0, 0.0, 0.0, 0.0, 0.0, 0.0, 0.0, 0.0, 0.0, 0.0, 0.0, 0.0, 0.0, 0.0, 0.0, 0.0, 0.0, 0.0, 0.0, 0.0, 0.2406, 0.5, 0.2406, 0.5, 0.2406, 0.5, 0.2406, 0.5, 0.2406, 0.75, 0.2406, 0.75, 0.2406, 0.75, 0.2406, 0.75, 0.0, 0.0, 0.0, 0.0, 0.0, 0.0, 0.0, 0.0, 0.2406, 0.5, 0.2406, 0.5, 0.2406, 0.5, 0.2406, 0.5, 0.2406, 0.5, 0.2406, 0.5, 0.2406, 0.5, 0.2406, 0.5, 0.0, 0.0, 0.0, 0.0, 0.0, 0.0, 0.0, 0.0])
me_cube_001.materials.append(mat_boatcolor)
me_cube_001.materials.append(mat_boatbumperrubber)
me_cube_001.materials.append(mat_boatwindow)
me_cube_001.update()
me_cube_001.normals_split_custom_set([tuple(v) for v in zip(*[iter([-0.5187, -0.09767, 0.8494, -0.6941, -0.01412, 0.7198, -0.5234, 0.04095, 0.8511, -0.5199, 0.007549, 0.8542, -0.3656, 0.01337, -0.9307, -0.811, 0.03024, -0.5842, -0.8, 0.1817, -0.5718, -0.381, 0.09016, -0.9201, 0.0, 0.03202, 0.9995, -0.5234, 0.04095, 0.8511, -0.6941, -0.01412, 0.7198, 0.0, 0.4858, 0.8741, -0.6941, -0.01412, 0.7198, -0.5187, -0.09767, 0.8494, -0.4949, -0.1096, 0.862, -0.8826, -0.1716, 0.4377, -0.8851, -0.1492, 0.4408, -0.4168, 0.3904, 0.8209, -0.4485, 0.4565, -0.7684, -0.5011, 0.3998, -0.7675, -0.07593, 0.5791, -0.8117, 0.1268, 0.2962, -0.9467, -0.381, 0.09016, -0.9201, -0.8, 0.1817, -0.5718, -0.7224, 0.4643, -0.5124, -0.4516, 0.193, -0.8711, -0.5199, 0.007549, 0.8542, -0.5234, 0.04095, 0.8511, -0.478, 0.2382, 0.8455, -0.4615, 0.06134, 0.885, -0.5187, -0.09767, 0.8494, -0.5199, 0.007549, 0.8542, -0.3455, -0.4191, 0.8396, 0.04137, -0.06195, 0.9972, -0.9697, 0.2292, 0.08487, -0.6866, 0.6091, 0.3968, -0.8919, 0.4449, -0.08139, -0.921, 0.01411, -0.3894, -0.4615, 0.06134, 0.885, -0.478, 0.2382, 0.8455, -0.4647, 0.4772, 0.7459, -0.4334, 0.1805, 0.8829, 0.06637, 0.934, 0.3511, 0.26, 0.9603, 0.1007, 0.2261, 0.9646, 0.1355, 0.08262, 0.9921, 0.09487, 0.09334, 0.9848, 0.1464, 0.5489, 0.5379, 0.6399, -0.3928, 0.2359, 0.8889, -0.4213, 0.5608, 0.7127, -0.3659, 0.7408, 0.5633, -0.3437, 0.3441, 0.8738, -0.4516, 0.193, -0.8711, -0.7224, 0.4643, -0.5124, -0.6528, 0.6025, -0.4591, -0.5323, 0.4809, -0.6967, -0.4334, 0.1805, 0.8829, -0.4647, 0.4772, 0.7459, -0.4213, 0.5608, 0.7127, -0.3928, 0.2359, 0.8889, -0.5323, 0.4809, -0.6967, -0.6528, 0.6025, -0.4591, -0.577, 0.7754, -0.2564, -0.3488, 0.8597, -0.3731, -0.8, 0.1817, -0.5718, -0.5879, 0.1651, -0.7919, -0.5011, 0.3998, -0.7675, -0.7224, 0.4643, -0.5124, -0.7224, 0.4643, -0.5124, -0.5011, 0.3998, -0.7675, -0.4485, 0.4565, -0.7684, -0.6528, 0.6025, -0.4591, -0.811, 0.03024, -0.5842, -0.6401, 0.03575, -0.7675, -0.5879, 0.1651, -0.7919, -0.8, 0.1817, -0.5718, -0.8255, 0.007485, -0.5644, -0.6409, 0.006865, -0.7676, -0.6401, 0.03575, -0.7675, -0.811, 0.03024, -0.5842, -0.6232, 0.7799, 0.058, -0.246, 0.9024, 0.3539, -0.2976, 0.9525, 0.06427, -0.5022, 0.8357, -0.2224, 0.0, 0.03202, 0.9995, 0.0, 0.03202, 0.9995, 0.0, 0.4858, 0.8741, 0.0, 0.4858, 0.8741, -0.6797, 0.04284, -0.7322, -0.381, 0.09016, -0.9201, -0.4516, 0.193, -0.8711, -0.7523, 0.05987, -0.6561, -0.631, 0.005637, -0.7757, -0.3656, 0.01337, -0.9307, -0.381, 0.09016, -0.9201, -0.6797, 0.04284, -0.7322, -0.6528, 0.6025, -0.4591, -0.4485, 0.4565, -0.7684, -0.3539, 0.4798, -0.8029, -0.577, 0.7754, -0.2564, -0.9987, -0.0002533, -0.05134, -0.8303, -0.4338, -0.3499, -0.7796, -0.5649, 0.2704, -0.9555, -0.09646, 0.2788, -0.8313, 0.2346, -0.5038, -0.5323, 0.4809, -0.6967, -0.3488, 0.8597, -0.3731, -0.7776, 0.5555, -0.2946, -0.9947, -0.09867, -0.02881, -0.7954, -0.5003, -0.3422, -0.8303, -0.4338, -0.3499, -0.9987, -0.0002533, -0.05134, -0.6474, -0.00171, -0.7621, -0.8212, -0.03703, -0.5694, -0.8243, -0.2148, -0.5238, -0.6465, -0.09758, -0.7567, -0.6409, 0.006865, -0.7676, -0.8255, 0.007485, -0.5644, -0.8212, -0.03703, -0.5694, -0.6474, -0.00171, -0.7621, 0.0, 0.4858, 0.8741, -0.6941, -0.01412, 0.7198, -0.4168, 0.3904, 0.8209, 0.0, 0.4866, 0.8736, -0.6465, -0.09758, -0.7567, -0.8243, -0.2148, -0.5238, -0.769, -0.2021, -0.6064, -0.6339, -0.09837, -0.7672, 0.0, -0.3966, 0.918, 0.0, -0.3966, 0.918, 0.0, -0.9296, 0.3686, 0.0, -0.9296, 0.3686, 0.0, -0.4843, 0.8749, -0.4444, -0.3938, 0.8046, -0.7377, -0.2406, 0.6308, 0.0, -0.4843, 0.8749, -0.4168, 0.3904, 0.8209, -0.8851, -0.1492, 0.4408, -0.5202, 0.008449, 0.854, 0.0, 0.4866, 0.8736, 0.0, 0.4866, 0.8736, 0.0, -0.4843, 0.8749, 0.0, -0.4843, 0.8749, 0.0, 0.4858, 0.8741, 0.0, 0.4858, 0.8741, 0.0, 0.4866, 0.8736, 0.0, 0.4866, 0.8736, 0.0, 0.4866, 0.8736, -0.4168, 0.3904, 0.8209, -0.5202, 0.008449, 0.854, -0.5348, -0.0119, 0.8449, -0.4444, -0.3938, 0.8046, 0.0, -0.4843, 0.8749, -0.7523, 0.05987, -0.6561, -0.4516, 0.193, -0.8711, -0.5323, 0.4809, -0.6967, -0.8313, 0.2346, -0.5038, 0.0, -0.3966, 0.918, -0.6278, -0.3087, 0.7145, -0.6328, -0.7198, 0.2855, 0.0, -0.9296, 0.3686, -0.4647, 0.4772, 0.7459, -0.02448, 0.4703, 0.8822, -0.04677, 0.5115, 0.858, -0.4213, 0.5608, 0.7127, -0.811, 0.03024, -0.5842, -0.3656, 0.01337, -0.9307, -0.3826, 0.004576, -0.9239, -0.8255, 0.007485, -0.5644, 2.738e-08, -0.715, 0.6992, 0.0, -0.9296, 0.3686, 0.0, -0.9296, 0.3686, 0.0001991, -0.7125, 0.7017, -0.4444, -0.3938, 0.8046, -0.8997, -0.05505, 0.4329, -0.5073, -0.03615, 0.861, -0.6359, -0.02908, 0.7713, -0.7377, -0.2406, 0.6308, 0.0, -0.4843, 0.8749, 0.0, -0.4843, 0.8749, 0.0, -0.3966, 0.918, 0.0, -0.3966, 0.918, -0.6359, -0.02908, 0.7713, -0.5073, -0.03615, 0.861, -0.2715, -0.4703, 0.8397, 0.06696, -0.09031, 0.9937, 0.0001991, -0.7125, 0.7017, 0.0, -0.9296, 0.3686, -0.6328, -0.7198, 0.2855, -0.3015, -0.3085, 0.9022, -0.0357, 0.9985, 0.04057, 0.08709, 0.9883, 0.125, 0.09334, 0.9848, 0.1464, 0.08262, 0.9921, 0.09487, -0.1877, -0.8865, -0.423, -0.0002022, -0.7017, -0.7125, -0.2576, -0.2432, -0.9352, -0.5414, -0.7561, -0.3677, -0.577, 0.7754, -0.2564, -0.3539, 0.4798, -0.8029, -0.1353, 0.5688, -0.8112, -0.3488, 0.8597, -0.3731, -0.5704, -0.0429, -0.8202, -0.7003, -0.2299, -0.6758, -0.5414, -0.7561, -0.3677, -0.2576, -0.2432, -0.9352, -0.6339, -0.09837, -0.7672, -0.5704, -0.0429, -0.8202, -0.3422, 0.4208, -0.8402, 0.06058, -0.09051, -0.9941, -0.3437, 0.3441, 0.8738, -0.3659, 0.7408, 0.5633, -0.0966, 0.7374, 0.6685, -0.08001, 0.4481, 0.8904, -0.6278, -0.3087, 0.7145, -0.707, -0.0007375, 0.7072, -0.3015, -0.3085, 0.9022, -0.6328, -0.7198, 0.2855, -0.7377, -0.2406, 0.6308, -0.6359, -0.02908, 0.7713, -0.707, -0.0007375, 0.7072, -0.6278, -0.3087, 0.7145, -0.7003, -0.2299, -0.6758, -0.3731, -0.3124, -0.8736, -0.1877, -0.8865, -0.423, -0.5414, -0.7561, -0.3677, -0.9976, 0.04324, 0.05494, -0.8033, 0.4661, 0.3707, -0.6866, 0.6091, 0.3968, -0.9697, 0.2292, 0.08487, -0.6339, -0.09837, -0.7672, -0.769, -0.2021, -0.6064, -0.7003, -0.2299, -0.6758, -0.5704, -0.0429, -0.8202, -0.769, -0.2021, -0.6064, -0.3672, -0.1828, -0.912, -0.3731, -0.3124, -0.8736, -0.7003, -0.2299, -0.6758, -0.4213, 0.5608, 0.7127, -0.04677, 0.5115, 0.858, -0.0966, 0.7374, 0.6685, -0.3659, 0.7408, 0.5633, -0.8243, -0.2148, -0.5238, -0.3591, -0.2522, -0.8986, -0.3672, -0.1828, -0.912, -0.769, -0.2021, -0.6064, 0.0, -0.4843, 0.8749, -0.7377, -0.2406, 0.6308, -0.6278, -0.3087, 0.7145, 0.0, -0.3966, 0.918, -0.8212, -0.03703, -0.5694, -0.374, -0.06887, -0.9249, -0.3591, -0.2522, -0.8986, -0.8243, -0.2148, -0.5238, 0.9998, -0.0009567, 0.01955, 0.9998, -0.0003145, 0.01964, 0.4239, 0.01845, -0.9055, 0.3585, 0.04886, -0.9322, 0.1765, -0.9793, -0.09859, -0.2198, -0.9254, -0.3088, -0.5624, -0.7342, -0.3803, 0.4525, -0.7095, -0.5403, -0.9893, -0.1331, -0.05952, -0.7645, -0.5408, -0.3509, -0.7954, -0.5003, -0.3422, -0.9947, -0.09867, -0.02881, -0.8255, 0.007485, -0.5644, -0.3826, 0.004576, -0.9239, -0.374, -0.06887, -0.9249, -0.8212, -0.03703, -0.5694, -0.478, 0.2382, 0.8455, 0.0, 0.2505, 0.9681, -0.02448, 0.4703, 0.8822, -0.4647, 0.4772, 0.7459, 0.9998, 0.004994, 0.02042, 0.9998, 0.002407, 0.02001, 0.4676, -0.1441, -0.8721, 0.4694, -0.1924, -0.8618, -0.5234, 0.04095, 0.8511, 0.0, 0.03202, 0.9995, 0.0, 0.2505, 0.9681, -0.478, 0.2382, 0.8455, 0.0, -0.4843, 0.8749, 0.0, -0.4843, 0.8749, 0.0, -0.4843, 0.8749, 0.0, -0.4843, 0.8749, -0.2198, -0.9254, -0.3088, 0.0, -0.6992, -0.715, -0.0002022, -0.7017, -0.7125, -0.1877, -0.8865, -0.423, -0.6063, 0.001994, -0.7952, -0.631, 0.005637, -0.7757, -0.7593, 0.002006, -0.6508, -0.7304, 0.0007937, -0.683, 0.0, 0.5078, 0.8615, 0.0, 0.5078, 0.8615, 0.0, 0.6971, 0.7169, 0.0, 0.6971, 0.7169, 0.2261, 0.9646, 0.1355, 0.26, 0.9603, 0.1007, 0.6799, 0.7287, -0.08168, 0.1031, 0.966, -0.2372, -0.6465, -0.09758, -0.7567, -0.6339, -0.09837, -0.7672, 0.06058, -0.09051, -0.9941, 0.03517, -0.1198, -0.9922, 5.784e-09, 0.4593, 0.8883, 0.0, 0.6971, 0.7169, 0.0, 0.6971, 0.7169, 0.06637, 0.934, 0.3511, 0.0, 0.2505, 0.9681, 0.0, 0.2505, 0.9681, 0.0, 0.4526, 0.8917, 0.0, 0.4526, 0.8917, 0.0, 0.4526, 0.8917, 0.0, 0.4526, 0.8917, 0.0, 0.5078, 0.8615, 0.0, 0.5078, 0.8615, 0.0, 0.03202, 0.9995, 0.0, 0.03202, 0.9995, 0.0, 0.2505, 0.9681, 0.0, 0.2505, 0.9681, -0.6039, -0.06613, -0.7943, -0.6063, 0.001994, -0.7952, -0.7304, 0.0007937, -0.683, -0.7096, -0.05472, -0.7024, -0.7217, -0.2552, -0.6435, -0.658, -0.129, -0.7419, -0.8098, -0.102, -0.5777, -0.7968, -0.2173, -0.5638, -0.6401, 0.03575, -0.7675, -0.6409, 0.006865, -0.7676, -0.3355, 0.4182, -0.8441, 0.04008, -0.02346, -0.9989, -0.4615, 0.06134, 0.885, -0.4334, 0.1805, 0.8829, -0.4912, -0.2754, 0.8263, 0.02273, -0.009115, 0.9997, -0.7383, 0.6735, 0.0354, -0.3813, 0.8447, 0.3756, -0.246, 0.9024, 0.3539, -0.6232, 0.7799, 0.058, -0.4334, 0.1805, 0.8829, -0.3928, 0.2359, 0.8889, -0.5548, -0.1888, 0.8103, -0.4912, -0.2754, 0.8263, -0.6409, 0.006865, -0.7676, -0.6474, -0.00171, -0.7621, -0.352, 0.4023, -0.8452, -0.3355, 0.4182, -0.8441, -0.3928, 0.2359, 0.8889, -0.3437, 0.3441, 0.8738, -0.5976, -0.03636, 0.8009, -0.5548, -0.1888, 0.8103, -0.5073, -0.03615, 0.861, -0.4949, -0.1096, 0.862, -0.313, -0.4339, 0.8448, -0.2715, -0.4703, 0.8397, 5.784e-09, 0.4593, 0.8883, 0.06637, 0.934, 0.3511, 0.5489, 0.5379, 0.6399, 0.6714, 0.4017, 0.6228, -0.2576, -0.2432, -0.9352, -0.0002022, -0.7017, -0.7125, 0.9159, 0.3587, 0.1803, -0.61, -0.7734, -0.1725, 2.738e-08, -0.715, 0.6992, 0.0001991, -0.7125, 0.7017, -0.9248, 0.336, -0.1785, 0.915, 0.2891, -0.2812, -0.5704, -0.0429, -0.8202, -0.2576, -0.2432, -0.9352, -0.61, -0.7734, -0.1725, -0.3422, 0.4208, -0.8402, -0.707, -0.0007375, 0.7072, -0.6359, -0.02908, 0.7713, 0.06696, -0.09031, 0.9937, 0.04367, -0.05905, 0.9973, -0.3437, 0.3441, 0.8738, -0.08001, 0.4481, 0.8904, -0.6166, 0.2935, 0.7306, -0.5976, -0.03636, 0.8009, -0.7253, 0.03093, -0.6878, -0.1353, 0.5688, -0.8112, 0.5673, 0.5481, -0.6146, 0.3965, -0.5664, -0.7225, -0.1447, -0.7711, 0.62, -0.3264, -0.8732, -0.3618, -0.9555, -0.09646, 0.2788, -0.7796, -0.5649, 0.2704, -0.5199, 0.007549, 0.8542, -0.4615, 0.06134, 0.885, 0.02273, -0.009115, 0.9997, -0.3455, -0.4191, 0.8396, -0.9974, -0.04018, -0.05982, -0.8064, -0.4737, -0.3539, -0.7645, -0.5408, -0.3509, -0.9893, -0.1331, -0.05952, -0.3539, 0.4798, -0.8029, -0.4485, 0.4565, -0.7684, 0.1268, 0.2962, -0.9467, 0.2191, 0.378, -0.8995, -0.1353, 0.5688, -0.8112, -0.3539, 0.4798, -0.8029, 0.2191, 0.378, -0.8995, 0.5673, 0.5481, -0.6146, -0.256, -0.9414, 0.2198, -0.2925, -0.9112, -0.2902, -0.3264, -0.8732, -0.3618, -0.1447, -0.7711, 0.62, -0.5011, 0.3998, -0.7675, -0.5879, 0.1651, -0.7919, -0.204, 0.5049, -0.8387, -0.07593, 0.5791, -0.8117, -0.4949, -0.1096, 0.862, -0.5187, -0.09767, 0.8494, 0.04137, -0.06195, 0.9972, -0.313, -0.4339, 0.8448, -0.5879, 0.1651, -0.7919, -0.6401, 0.03575, -0.7675, 0.04008, -0.02346, -0.9989, -0.204, 0.5049, -0.8387, 0.0001991, -0.7125, 0.7017, -0.3015, -0.3085, 0.9022, -0.6595, -0.6868, 0.3055, -0.9248, 0.336, -0.1785, -0.9986, 0.008891, 0.05279, -0.8198, 0.4462, 0.3591, -0.8033, 0.4661, 0.3707, -0.9976, 0.04324, 0.05494, -0.921, 0.01411, -0.3894, -0.8919, 0.4449, -0.08139, -0.3813, 0.8447, 0.3756, -0.7383, 0.6735, 0.0354, -0.3015, -0.3085, 0.9022, -0.707, -0.0007375, 0.7072, 0.04367, -0.05905, 0.9973, -0.6595, -0.6868, 0.3055, -0.6474, -0.00171, -0.7621, -0.6465, -0.09758, -0.7567, 0.03517, -0.1198, -0.9922, -0.352, 0.4023, -0.8452, 0.0, -0.6992, -0.715, -0.05842, -0.8901, -0.4519, 0.9442, -0.2541, -0.2095, 0.899, 0.3128, 0.3066, -0.05842, -0.8901, -0.4519, -0.05738, -0.8942, 0.4439, 0.8913, -0.07638, 0.4469, 0.1127, -0.9614, -0.2509, 0.106, -0.9624, 0.2502, 0.9442, -0.2541, -0.2095, -0.313, -0.4339, 0.8448, 0.04137, -0.06195, 0.9972, -0.8198, 0.4462, 0.3591, -0.9974, -0.04018, -0.05982, 0.04137, -0.06195, 0.9972, -0.3455, -0.4191, 0.8396, -0.8033, 0.4661, 0.3707, -0.8198, 0.4462, 0.3591, -0.6866, 0.6091, 0.3968, -0.8033, 0.4661, 0.3707, -0.3455, -0.4191, 0.8396, 0.02273, -0.009115, 0.9997, -0.8919, 0.4449, -0.08139, -0.6866, 0.6091, 0.3968, 0.02273, -0.009115, 0.9997, -0.4912, -0.2754, 0.8263, -0.4912, -0.2754, 0.8263, -0.5548, -0.1888, 0.8103, -0.3813, 0.8447, 0.3756, -0.8919, 0.4449, -0.08139, -0.9697, 0.2292, 0.08487, -0.921, 0.01411, -0.3894, -0.07593, 0.5791, -0.8117, -0.204, 0.5049, -0.8387, -0.921, 0.01411, -0.3894, -0.7383, 0.6735, 0.0354, 0.1268, 0.2962, -0.9467, -0.07593, 0.5791, -0.8117, -0.9976, 0.04324, 0.05494, -0.9697, 0.2292, 0.08487, -0.204, 0.5049, -0.8387, 0.04008, -0.02346, -0.9989, -0.9986, 0.008891, 0.05279, -0.9976, 0.04324, 0.05494, 0.04008, -0.02346, -0.9989, -0.3355, 0.4182, -0.8441, -0.3355, 0.4182, -0.8441, -0.352, 0.4023, -0.8452, -0.8064, -0.4737, -0.3539, -0.9986, 0.008891, 0.05279, -0.246, 0.9024, 0.3539, -0.3813, 0.8447, 0.3756, -0.5548, -0.1888, 0.8103, -0.5976, -0.03636, 0.8009, -0.7383, 0.6735, 0.0354, -0.6232, 0.7799, 0.058, 0.2191, 0.378, -0.8995, 0.1268, 0.2962, -0.9467, -0.7645, -0.5408, -0.3509, -0.8064, -0.4737, -0.3539, -0.352, 0.4023, -0.8452, 0.03517, -0.1198, -0.9922, -0.2715, -0.4703, 0.8397, -0.313, -0.4339, 0.8448, -0.9974, -0.04018, -0.05982, -0.9893, -0.1331, -0.05952, -0.7954, -0.5003, -0.3422, -0.7645, -0.5408, -0.3509, 0.03517, -0.1198, -0.9922, 0.06058, -0.09051, -0.9941, 0.06696, -0.09031, 0.9937, -0.2715, -0.4703, 0.8397, -0.9893, -0.1331, -0.05952, -0.9947, -0.09867, -0.02881, -0.9248, 0.336, -0.1785, -0.6595, -0.6868, 0.3055, -0.9555, -0.09646, 0.2788, -0.3264, -0.8732, -0.3618, -0.1447, -0.7711, 0.62, -0.7796, -0.5649, 0.2704, -0.61, -0.7734, -0.1725, 0.9159, 0.3587, 0.1803, -0.256, -0.9414, 0.2198, -0.1447, -0.7711, 0.62, 0.9159, 0.3587, 0.1803, 0.899, 0.3128, 0.3066, -0.8303, -0.4338, -0.3499, -0.7954, -0.5003, -0.3422, 0.06058, -0.09051, -0.9941, -0.3422, 0.4208, -0.8402, 0.04367, -0.05905, 0.9973, 0.06696, -0.09031, 0.9937, -0.9947, -0.09867, -0.02881, -0.9987, -0.0002533, -0.05134, -0.6232, 0.7799, 0.058, -0.5022, 0.8357, -0.2224, 0.5673, 0.5481, -0.6146, 0.2191, 0.378, -0.8995, -0.7796, -0.5649, 0.2704, -0.8303, -0.4338, -0.3499, -0.3422, 0.4208, -0.8402, -0.61, -0.7734, -0.1725, -0.6595, -0.6868, 0.3055, 0.04367, -0.05905, 0.9973, -0.9987, -0.0002533, -0.05134, -0.9555, -0.09646, 0.2788, 0.6714, 0.4017, 0.6228, 0.5489, 0.5379, 0.6399, 0.09334, 0.9848, 0.1464, 0.08709, 0.9883, 0.125, 0.9998, -0.00833, 0.0184, 0.9998, -0.0009567, 0.01955, 0.3585, 0.04886, -0.9322, 0.2453, 0.2863, -0.9262, -0.5976, -0.03636, 0.8009, -0.6166, 0.2935, 0.7306, -0.2976, 0.9525, 0.06427, -0.246, 0.9024, 0.3539, 0.915, 0.2891, -0.2812, -0.9248, 0.336, -0.1785, -0.3264, -0.8732, -0.3618, -0.2925, -0.9112, -0.2902, -0.8198, 0.4462, 0.3591, -0.9986, 0.008891, 0.05279, -0.8064, -0.4737, -0.3539, -0.9974, -0.04018, -0.05982, -0.8997, -0.05505, 0.4329, -0.8973, -0.03263, 0.4402, -0.8826, -0.1716, 0.4377, -0.4949, -0.1096, 0.862, -0.5073, -0.03615, 0.861, -0.5348, -0.0119, 0.8449, -0.8973, -0.03263, 0.4402, -0.8997, -0.05505, 0.4329, -0.4444, -0.3938, 0.8046, -0.8912, 0.01153, 0.4535, -0.8987, 0.02847, 0.4376, -0.914, 0.01693, 0.4053, -0.9168, -0.03223, 0.3981, -0.8966, -0.02766, 0.442, -0.9168, -0.03223, 0.3981, -0.914, 0.01693, 0.4053, -0.8826, -0.1716, 0.4377, -0.8973, -0.03263, 0.4402, -0.8966, -0.02766, 0.442, -0.9168, -0.03223, 0.3981, -0.8973, -0.03263, 0.4402, -0.5348, -0.0119, 0.8449, -0.914, 0.01693, 0.4053, -0.8987, 0.02847, 0.4376, -0.8851, -0.1492, 0.4408, -0.8826, -0.1716, 0.4377, -0.8912, 0.01153, 0.4535, -0.8966, -0.02766, 0.442, -0.5348, -0.0119, 0.8449, -0.5202, 0.008449, 0.854, -0.8987, 0.02847, 0.4376, -0.8912, 0.01153, 0.4535, -0.5202, 0.008449, 0.854, -0.8851, -0.1492, 0.4408, 0.8913, -0.07638, 0.4469, 0.915, 0.2891, -0.2812, -0.2925, -0.9112, -0.2902, 0.1127, -0.9614, -0.2509, -0.5022, 0.8357, -0.2224, -0.0357, 0.9985, 0.04057, 0.3965, -0.5664, -0.7225, 0.5673, 0.5481, -0.6146, -0.6166, 0.2935, 0.7306, 0.6714, 0.4017, 0.6228, 0.08709, 0.9883, 0.125, -0.2976, 0.9525, 0.06427, 0.106, -0.9624, 0.2502, -0.256, -0.9414, 0.2198, 0.899, 0.3128, 0.3066, 0.9442, -0.2541, -0.2095, -0.0002022, -0.7017, -0.7125, 0.0, -0.6992, -0.715, 0.899, 0.3128, 0.3066, 0.9159, 0.3587, 0.1803, 0.106, -0.9624, 0.2502, 0.1127, -0.9614, -0.2509, -0.2925, -0.9112, -0.2902, -0.256, -0.9414, 0.2198, -0.2198, -0.9254, -0.3088, -0.7217, -0.2552, -0.6435, -0.7968, -0.2173, -0.5638, -0.5624, -0.7342, -0.3803, -0.05738, -0.8942, 0.4439, 2.738e-08, -0.715, 0.6992, 0.915, 0.2891, -0.2812, 0.8913, -0.07638, 0.4469, -0.08001, 0.4481, 0.8904, 5.784e-09, 0.4593, 0.8883, 0.6714, 0.4017, 0.6228, -0.6166, 0.2935, 0.7306, -0.3826, 0.004576, -0.9239, -0.6063, 0.001994, -0.7952, -0.6039, -0.06613, -0.7943, -0.374, -0.06887, -0.9249, -0.3656, 0.01337, -0.9307, -0.631, 0.005637, -0.7757, -0.6063, 0.001994, -0.7952, -0.3826, 0.004576, -0.9239, 0.0, 0.03202, 0.9995, 0.0, 0.03202, 0.9995, 0.0, 0.2505, 0.9681, 0.0, 0.2505, 0.9681, -0.02448, 0.4703, 0.8822, 0.0, 0.4526, 0.8917, 0.0, 0.5078, 0.8615, -0.04677, 0.5115, 0.858, 0.0, 0.2505, 0.9681, 0.0, 0.2505, 0.9681, 0.0, 0.4526, 0.8917, -0.02448, 0.4703, 0.8822, -0.08001, 0.4481, 0.8904, -0.0966, 0.7374, 0.6685, 0.0, 0.6971, 0.7169, 5.784e-09, 0.4593, 0.8883, -0.3488, 0.8597, -0.3731, -0.1353, 0.5688, -0.8112, -0.7253, 0.03093, -0.6878, -0.7776, 0.5555, -0.2946, -0.04677, 0.5115, 0.858, 0.0, 0.5078, 0.8615, 0.0, 0.6971, 0.7169, -0.0966, 0.7374, 0.6685, -0.374, -0.06887, -0.9249, -0.6039, -0.06613, -0.7943, -0.6148, -0.1972, -0.7636, -0.3591, -0.2522, -0.8986, 0.1765, -0.9793, -0.09859, -0.05842, -0.8901, -0.4519, 0.0, -0.6992, -0.715, -0.2198, -0.9254, -0.3088, 0.0, -0.4843, 0.8749, 0.0, -0.4843, 0.8749, 0.0, -0.4843, 0.8749, 0.0, -0.4843, 0.8749, -0.3591, -0.2522, -0.8986, -0.6148, -0.1972, -0.7636, -0.658, -0.129, -0.7419, -0.3672, -0.1828, -0.912, -0.3731, -0.3124, -0.8736, -0.7217, -0.2552, -0.6435, -0.2198, -0.9254, -0.3088, -0.1877, -0.8865, -0.423, -0.3672, -0.1828, -0.912, -0.658, -0.129, -0.7419, -0.7217, -0.2552, -0.6435, -0.3731, -0.3124, -0.8736, -0.5022, 0.8357, -0.2224, -0.2976, 0.9525, 0.06427, 0.08709, 0.9883, 0.125, -0.0357, 0.9985, 0.04057, 0.0, -0.4843, 0.8749, 0.0, -0.4843, 0.8749, 0.0, -0.3966, 0.918, 0.0, -0.3966, 0.918, -0.05738, -0.8942, 0.4439, 0.0, -0.9296, 0.3686, 0.0, -0.9296, 0.3686, 2.738e-08, -0.715, 0.6992, 0.9989, -0.04591, 0.01252, 0.9998, -0.00833, 0.0184, 0.2453, 0.2863, -0.9262, 0.3288, 0.7015, -0.6322, 0.0, 0.4858, 0.8741, 0.0, 0.4858, 0.8741, 0.0, 0.4866, 0.8736, 0.0, 0.4866, 0.8736, 0.0, 0.4866, 0.8736, 0.0, 0.4866, 0.8736, 0.0, -0.4843, 0.8749, 0.0, -0.4843, 0.8749, 0.0, -0.3966, 0.918, 0.0, -0.3966, 0.918, 0.0, -0.9296, 0.3686, 0.0, -0.9296, 0.3686, -0.658, -0.129, -0.7419, -0.6148, -0.1972, -0.7636, -0.7291, -0.1546, -0.6667, -0.8098, -0.102, -0.5777, 0.9997, 0.0115, 0.02142, 0.1765, -0.9793, -0.09859, 0.4525, -0.7095, -0.5403, 0.3516, -0.2775, -0.8941, -0.7253, 0.03093, -0.6878, 0.3965, -0.5664, -0.7225, 0.4841, -0.2663, -0.8335, -0.6585, 0.2278, -0.7173, 0.0, 0.03202, 0.9995, 0.0, 0.03202, 0.9995, 0.0, 0.4858, 0.8741, 0.0, 0.4858, 0.8741, -0.8098, -0.102, -0.5777, 0.4676, -0.1441, -0.8721, 0.3516, -0.2775, -0.8941, -0.7968, -0.2173, -0.5638, -0.7968, -0.2173, -0.5638, 0.3516, -0.2775, -0.8941, 0.4525, -0.7095, -0.5403, -0.5624, -0.7342, -0.3803, -0.7291, -0.1546, -0.6667, 0.4694, -0.1924, -0.8618, 0.4676, -0.1441, -0.8721, -0.8098, -0.102, -0.5777, -0.7096, -0.05472, -0.7024, 0.4804, -0.06828, -0.8744, 0.4694, -0.1924, -0.8618, -0.7291, -0.1546, -0.6667, -0.7199, 0.6526, -0.2363, -0.6585, 0.2278, -0.7173, 0.6799, 0.7287, -0.08168, 0.3288, 0.7015, -0.6322, -0.7593, 0.002006, -0.6508, 0.4705, 0.0006311, -0.8824, 0.4906, 0.0002193, -0.8714, -0.7304, 0.0007937, -0.683, -0.7304, 0.0007937, -0.683, 0.4906, 0.0002193, -0.8714, 0.4804, -0.06828, -0.8744, -0.7096, -0.05472, -0.7024, -0.7176, 0.4627, -0.5206, 0.203, 0.9785, 0.03567, 0.1031, 0.966, -0.2372, 0.4841, -0.2663, -0.8335, 0.6799, 0.7287, -0.08168, -0.6585, 0.2278, -0.7173, 0.4841, -0.2663, -0.8335, 0.1031, 0.966, -0.2372, 0.3585, 0.04886, -0.9322, -0.8771, 0.03097, -0.4793, -0.9048, 0.1711, -0.39, 0.2453, 0.2863, -0.9262, 0.2453, 0.2863, -0.9262, -0.9048, 0.1711, -0.39, -0.7199, 0.6526, -0.2363, 0.3288, 0.7015, -0.6322, 0.4705, 0.0006311, -0.8824, -0.7593, 0.002006, -0.6508, -0.8127, 0.01947, -0.5824, 0.4239, 0.01845, -0.9055, 0.4239, 0.01845, -0.9055, -0.8127, 0.01947, -0.5824, -0.8771, 0.03097, -0.4793, 0.3585, 0.04886, -0.9322, -0.7523, 0.05987, -0.6561, -0.8313, 0.2346, -0.5038, -0.9048, 0.1711, -0.39, -0.8771, 0.03097, -0.4793, 0.9998, -4.676e-07, 0.01968, 0.9998, -4.67e-07, 0.01966, 0.4906, 0.0002193, -0.8714, 0.4705, 0.0006311, -0.8824, 0.3965, -0.5664, -0.7225, -0.0357, 0.9985, 0.04057, -0.7176, 0.4627, -0.5206, 0.4841, -0.2663, -0.8335, -0.0357, 0.9985, 0.04057, 0.08262, 0.9921, 0.09487, 0.203, 0.9785, 0.03567, -0.7176, 0.4627, -0.5206, -0.7776, 0.5555, -0.2946, -0.7253, 0.03093, -0.6878, -0.6585, 0.2278, -0.7173, -0.7199, 0.6526, -0.2363, 0.9998, -4.67e-07, 0.01966, 0.9998, 0.001851, 0.01994, 0.4804, -0.06828, -0.8744, 0.4906, 0.0002193, -0.8714, 0.9998, 0.001851, 0.01994, 0.9998, 0.004994, 0.02042, 0.4694, -0.1924, -0.8618, 0.4804, -0.06828, -0.8744, 0.08262, 0.9921, 0.09487, 0.2261, 0.9646, 0.1355, 0.1031, 0.966, -0.2372, 0.203, 0.9785, 0.03567, 0.9998, -0.0003145, 0.01964, 0.9998, -4.676e-07, 0.01968, 0.4705, 0.0006311, -0.8824, 0.4239, 0.01845, -0.9055, -0.8313, 0.2346, -0.5038, -0.7776, 0.5555, -0.2946, -0.7199, 0.6526, -0.2363, -0.9048, 0.1711, -0.39, -0.6148, -0.1972, -0.7636, -0.6039, -0.06613, -0.7943, -0.7096, -0.05472, -0.7024, -0.7291, -0.1546, -0.6667, 0.26, 0.9603, 0.1007, 0.9989, -0.04591, 0.01252, 0.3288, 0.7015, -0.6322, 0.6799, 0.7287, -0.08168, -0.631, 0.005637, -0.7757, -0.6797, 0.04284, -0.7322, -0.8127, 0.01947, -0.5824, -0.7593, 0.002006, -0.6508, -0.6797, 0.04284, -0.7322, -0.7523, 0.05987, -0.6561, -0.8771, 0.03097, -0.4793, -0.8127, 0.01947, -0.5824, 0.9998, 0.002407, 0.02001, 0.9997, 0.0115, 0.02142, 0.3516, -0.2775, -0.8941, 0.4676, -0.1441, -0.8721])] * 3)])

# ---- objects
ob_boat = bpy.data.objects.new('Boat', me_cube_001)
ob_sideprofile = bpy.data.objects.new('SideProfile', None)
ob_front = bpy.data.objects.new('Front', None)
ob_back = bpy.data.objects.new('Back', None)
ob_empty = bpy.data.objects.new('Empty', None)

# ---- transforms, parenting, visibility, modifiers, constraints
ob_boat.location = (0.0, 0.0, 0.0)
_m = ob_boat.modifiers.new('Mirror', 'MIRROR')
ob_sideprofile.location = (0.0, 0.0, 0.0)
ob_sideprofile.rotation_euler = (1.571, -0.0, 1.571)
ob_sideprofile.empty_display_type = 'IMAGE'
ob_sideprofile.empty_display_size = 5.0
ob_front.location = (0.0, 0.611, -0.03218)
ob_front.rotation_euler = (1.571, -0.0, -0.0)
ob_front.scale = (0.3516, 0.3516, 0.3516)
ob_front.empty_display_type = 'IMAGE'
ob_front.empty_display_size = 5.0
ob_back.location = (0.0, 0.0, -0.03132)
ob_back.rotation_euler = (1.571, -0.0, -0.0)
ob_back.scale = (0.3456, 0.3456, 0.3456)
ob_back.empty_display_type = 'IMAGE'
ob_back.empty_display_size = 5.0
ob_empty.location = (0.0, 0.0, 0.0)
ob_empty.rotation_euler = (0.0, -0.0, 1.571)
ob_empty.empty_display_type = 'IMAGE'
ob_empty.empty_display_size = 5.0

# ---- collection membership
col_collection.objects.link(ob_boat)
col_collection.objects.link(ob_sideprofile)
col_collection.objects.link(ob_front)
col_collection.objects.link(ob_back)
col_collection.objects.link(ob_empty)

# ---- scene / render settings (as saved in the file)
scene.frame_start = 1; scene.frame_end = 250; scene.frame_set(1)
scene.render.engine = 'BLENDER_EEVEE_NEXT'
scene.cycles.sampling_pattern = 'TABULATED_SOBOL'
scene.cycles.use_light_tree = False
scene.view_settings.view_transform = 'Filmic'
bpy.context.view_layer.update()

# ---- added for rendering (the .blend has no active camera and no usable light): camera, sun
cam_auto = bpy.data.cameras.new('AutoCamera')
cam_auto.lens = 50.0
cam_auto.sensor_width = 36.0
cam_auto.clip_end = 1000.0
ob_auto_camera = bpy.data.objects.new('AutoCamera', cam_auto)
scene.collection.objects.link(ob_auto_camera)
ob_auto_camera.location = (5.09876, -6.10062, 3.99758)
ob_auto_camera.rotation_euler = (1.09748, -7.21219e-08, 0.694738)
scene.camera = ob_auto_camera
light_auto_sun = bpy.data.lights.new('AutoSun', 'SUN')
light_auto_sun.energy = 3.0
light_auto_sun.angle = 0.0523599
ob_auto_sun = bpy.data.objects.new('AutoSun', light_auto_sun)
scene.collection.objects.link(ob_auto_sun)
ob_auto_sun.rotation_euler = (0.872665, 0.174533, 0.523599)
bpy.context.view_layer.update()
